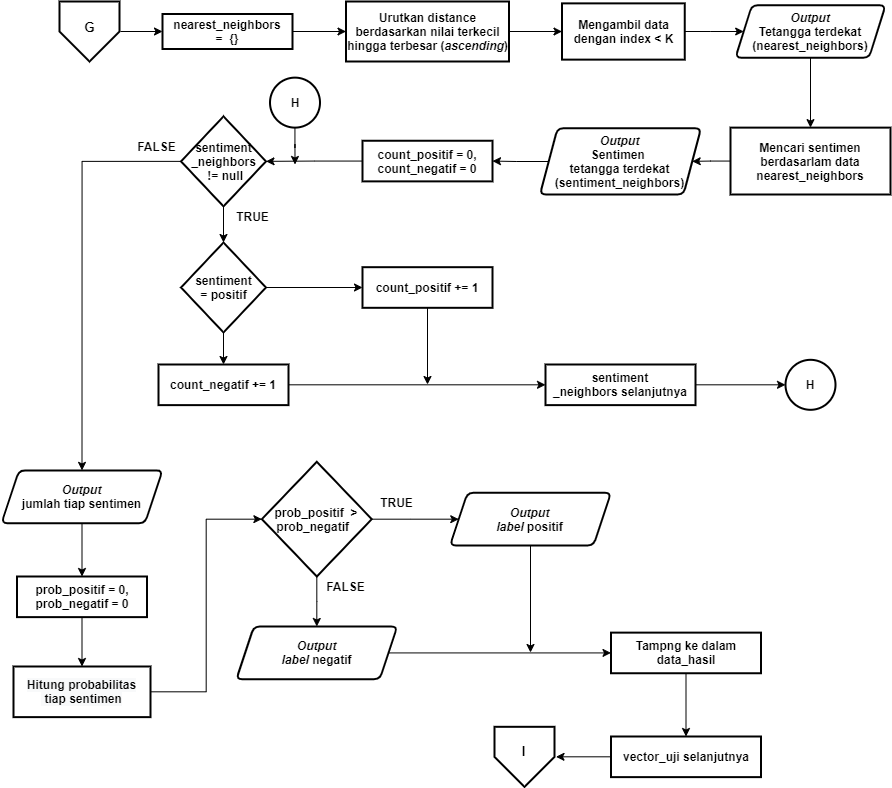

The diagram above was exported from draw.io. Its source (the exported page's mxGraphModel, read from the mxfile embedded in the PNG):
<mxGraphModel dx="1240" dy="-562" grid="1" gridSize="10" guides="1" tooltips="1" connect="1" arrows="1" fold="1" page="1" pageScale="1" pageWidth="827" pageHeight="1169" math="0" shadow="0">
  <root>
    <mxCell id="0" />
    <mxCell id="1" parent="0" />
    <mxCell id="XGfh5eem-Rkpd1pJTMGg-69" style="edgeStyle=orthogonalEdgeStyle;rounded=0;orthogonalLoop=1;jettySize=auto;html=1;entryX=0;entryY=0.5;entryDx=0;entryDy=0;" parent="1" target="XGfh5eem-Rkpd1pJTMGg-68" edge="1">
      <mxGeometry relative="1" as="geometry">
        <mxPoint x="145" y="1435" as="sourcePoint" />
      </mxGeometry>
    </mxCell>
    <mxCell id="XGfh5eem-Rkpd1pJTMGg-65" style="edgeStyle=orthogonalEdgeStyle;rounded=0;orthogonalLoop=1;jettySize=auto;html=1;entryX=0;entryY=0.5;entryDx=0;entryDy=0;" parent="1" source="XGfh5eem-Rkpd1pJTMGg-62" target="XGfh5eem-Rkpd1pJTMGg-64" edge="1">
      <mxGeometry relative="1" as="geometry" />
    </mxCell>
    <mxCell id="XGfh5eem-Rkpd1pJTMGg-62" value="Urutkan distance berdasarkan nilai terkecil hingga terbesar (&lt;i&gt;ascending&lt;/i&gt;)" style="rounded=1;whiteSpace=wrap;html=1;absoluteArcSize=1;arcSize=0;strokeWidth=2;fontStyle=1" parent="1" vertex="1">
      <mxGeometry x="370.5" y="1405" width="163" height="60" as="geometry" />
    </mxCell>
    <mxCell id="XGfh5eem-Rkpd1pJTMGg-71" style="edgeStyle=orthogonalEdgeStyle;rounded=0;orthogonalLoop=1;jettySize=auto;html=1;entryX=0;entryY=0.5;entryDx=0;entryDy=0;" parent="1" source="XGfh5eem-Rkpd1pJTMGg-64" target="XGfh5eem-Rkpd1pJTMGg-66" edge="1">
      <mxGeometry relative="1" as="geometry" />
    </mxCell>
    <mxCell id="XGfh5eem-Rkpd1pJTMGg-64" value="&lt;span&gt;Mengambil data dengan index &amp;lt; K&lt;/span&gt;" style="rounded=1;whiteSpace=wrap;html=1;absoluteArcSize=1;arcSize=0;strokeWidth=2;fontStyle=1" parent="1" vertex="1">
      <mxGeometry x="586.5" y="1406.88" width="122.75" height="56.25" as="geometry" />
    </mxCell>
    <mxCell id="XGfh5eem-Rkpd1pJTMGg-77" style="edgeStyle=orthogonalEdgeStyle;rounded=0;orthogonalLoop=1;jettySize=auto;html=1;entryX=0.5;entryY=0;entryDx=0;entryDy=0;" parent="1" source="XGfh5eem-Rkpd1pJTMGg-66" target="XGfh5eem-Rkpd1pJTMGg-74" edge="1">
      <mxGeometry relative="1" as="geometry" />
    </mxCell>
    <mxCell id="XGfh5eem-Rkpd1pJTMGg-66" value="&lt;i&gt;Output&lt;/i&gt;&lt;br&gt;Tetangga terdekat&lt;br&gt;(nearest_neighbors)" style="shape=parallelogram;html=1;strokeWidth=2;perimeter=parallelogramPerimeter;whiteSpace=wrap;rounded=1;arcSize=12;size=0.10909090909090909;fontStyle=1" parent="1" vertex="1">
      <mxGeometry x="760" y="1408.76" width="150" height="52.5" as="geometry" />
    </mxCell>
    <mxCell id="XGfh5eem-Rkpd1pJTMGg-70" style="edgeStyle=orthogonalEdgeStyle;rounded=0;orthogonalLoop=1;jettySize=auto;html=1;entryX=0;entryY=0.5;entryDx=0;entryDy=0;" parent="1" source="XGfh5eem-Rkpd1pJTMGg-68" target="XGfh5eem-Rkpd1pJTMGg-62" edge="1">
      <mxGeometry relative="1" as="geometry" />
    </mxCell>
    <mxCell id="XGfh5eem-Rkpd1pJTMGg-68" value="nearest_neighbors&lt;br&gt;&lt;span&gt;=&amp;nbsp; {}&lt;/span&gt;" style="rounded=1;whiteSpace=wrap;html=1;absoluteArcSize=1;arcSize=0;strokeWidth=2;fontStyle=1" parent="1" vertex="1">
      <mxGeometry x="187" y="1417.5" width="130" height="35" as="geometry" />
    </mxCell>
    <mxCell id="XGfh5eem-Rkpd1pJTMGg-82" style="edgeStyle=orthogonalEdgeStyle;rounded=0;orthogonalLoop=1;jettySize=auto;html=1;entryX=1;entryY=0.5;entryDx=0;entryDy=0;" parent="1" source="XGfh5eem-Rkpd1pJTMGg-74" target="XGfh5eem-Rkpd1pJTMGg-81" edge="1">
      <mxGeometry relative="1" as="geometry" />
    </mxCell>
    <mxCell id="XGfh5eem-Rkpd1pJTMGg-74" value="Mencari sentimen&lt;br&gt;berdasarlam data nearest_neighbors" style="rounded=1;whiteSpace=wrap;html=1;absoluteArcSize=1;arcSize=0;strokeWidth=2;fontStyle=1" parent="1" vertex="1">
      <mxGeometry x="755" y="1531.12" width="160" height="66.88" as="geometry" />
    </mxCell>
    <mxCell id="XGfh5eem-Rkpd1pJTMGg-84" style="edgeStyle=orthogonalEdgeStyle;rounded=0;orthogonalLoop=1;jettySize=auto;html=1;entryX=1;entryY=0.5;entryDx=0;entryDy=0;" parent="1" source="XGfh5eem-Rkpd1pJTMGg-81" target="XGfh5eem-Rkpd1pJTMGg-83" edge="1">
      <mxGeometry relative="1" as="geometry" />
    </mxCell>
    <mxCell id="XGfh5eem-Rkpd1pJTMGg-81" value="&lt;i&gt;Output&lt;/i&gt;&lt;br&gt;Sentimen &lt;br&gt;tetangga terdekat&lt;br&gt;(sentiment_neighbors)" style="shape=parallelogram;html=1;strokeWidth=2;perimeter=parallelogramPerimeter;whiteSpace=wrap;rounded=1;arcSize=12;size=0.10909090909090909;fontStyle=1" parent="1" vertex="1">
      <mxGeometry x="564.5" y="1531.75" width="161" height="66.25" as="geometry" />
    </mxCell>
    <mxCell id="XGfh5eem-Rkpd1pJTMGg-86" style="edgeStyle=orthogonalEdgeStyle;rounded=0;orthogonalLoop=1;jettySize=auto;html=1;" parent="1" source="XGfh5eem-Rkpd1pJTMGg-83" target="XGfh5eem-Rkpd1pJTMGg-85" edge="1">
      <mxGeometry relative="1" as="geometry" />
    </mxCell>
    <mxCell id="XGfh5eem-Rkpd1pJTMGg-83" value="count_positif = 0,&lt;br&gt;&lt;span style=&quot;font-size: 12px&quot;&gt;count_negatif = 0&lt;/span&gt;" style="rounded=1;whiteSpace=wrap;html=1;absoluteArcSize=1;arcSize=0;strokeWidth=2;fontStyle=1" parent="1" vertex="1">
      <mxGeometry x="387" y="1544.25" width="130" height="40.62" as="geometry" />
    </mxCell>
    <mxCell id="XGfh5eem-Rkpd1pJTMGg-89" style="edgeStyle=orthogonalEdgeStyle;rounded=0;orthogonalLoop=1;jettySize=auto;html=1;entryX=0.5;entryY=0;entryDx=0;entryDy=0;entryPerimeter=0;" parent="1" source="XGfh5eem-Rkpd1pJTMGg-85" target="XGfh5eem-Rkpd1pJTMGg-87" edge="1">
      <mxGeometry relative="1" as="geometry" />
    </mxCell>
    <mxCell id="XGfh5eem-Rkpd1pJTMGg-118" style="edgeStyle=orthogonalEdgeStyle;rounded=0;orthogonalLoop=1;jettySize=auto;html=1;entryX=0.5;entryY=0;entryDx=0;entryDy=0;" parent="1" source="XGfh5eem-Rkpd1pJTMGg-85" target="XGfh5eem-Rkpd1pJTMGg-117" edge="1">
      <mxGeometry relative="1" as="geometry" />
    </mxCell>
    <mxCell id="XGfh5eem-Rkpd1pJTMGg-85" value="&lt;span style=&quot;font-size: 12px&quot;&gt;sentiment&lt;br&gt;_neighbors&lt;br&gt;&lt;/span&gt;&lt;b&gt;&amp;nbsp;!= null&lt;/b&gt;" style="strokeWidth=2;html=1;shape=mxgraph.flowchart.decision;whiteSpace=wrap;fontStyle=1" parent="1" vertex="1">
      <mxGeometry x="205.5" y="1519.8799999999999" width="85" height="90" as="geometry" />
    </mxCell>
    <mxCell id="XGfh5eem-Rkpd1pJTMGg-95" style="edgeStyle=orthogonalEdgeStyle;rounded=0;orthogonalLoop=1;jettySize=auto;html=1;entryX=0;entryY=0.5;entryDx=0;entryDy=0;" parent="1" source="XGfh5eem-Rkpd1pJTMGg-87" target="XGfh5eem-Rkpd1pJTMGg-91" edge="1">
      <mxGeometry relative="1" as="geometry" />
    </mxCell>
    <mxCell id="XGfh5eem-Rkpd1pJTMGg-97" style="edgeStyle=orthogonalEdgeStyle;rounded=0;orthogonalLoop=1;jettySize=auto;html=1;entryX=0.5;entryY=0;entryDx=0;entryDy=0;" parent="1" source="XGfh5eem-Rkpd1pJTMGg-87" target="XGfh5eem-Rkpd1pJTMGg-93" edge="1">
      <mxGeometry relative="1" as="geometry" />
    </mxCell>
    <mxCell id="XGfh5eem-Rkpd1pJTMGg-87" value="&lt;span style=&quot;font-size: 12px&quot;&gt;sentiment&lt;br&gt;= positif&lt;br&gt;&lt;/span&gt;" style="strokeWidth=2;html=1;shape=mxgraph.flowchart.decision;whiteSpace=wrap;fontStyle=1" parent="1" vertex="1">
      <mxGeometry x="205.5" y="1646" width="85" height="90" as="geometry" />
    </mxCell>
    <mxCell id="XGfh5eem-Rkpd1pJTMGg-101" style="edgeStyle=orthogonalEdgeStyle;rounded=0;orthogonalLoop=1;jettySize=auto;html=1;" parent="1" source="XGfh5eem-Rkpd1pJTMGg-91" edge="1">
      <mxGeometry relative="1" as="geometry">
        <mxPoint x="452" y="1788" as="targetPoint" />
      </mxGeometry>
    </mxCell>
    <mxCell id="XGfh5eem-Rkpd1pJTMGg-91" value="count_positif += 1" style="rounded=1;whiteSpace=wrap;html=1;absoluteArcSize=1;arcSize=0;strokeWidth=2;fontStyle=1" parent="1" vertex="1">
      <mxGeometry x="387" y="1670.69" width="130" height="40.62" as="geometry" />
    </mxCell>
    <mxCell id="XGfh5eem-Rkpd1pJTMGg-99" style="edgeStyle=orthogonalEdgeStyle;rounded=0;orthogonalLoop=1;jettySize=auto;html=1;entryX=0;entryY=0.5;entryDx=0;entryDy=0;" parent="1" source="XGfh5eem-Rkpd1pJTMGg-93" target="XGfh5eem-Rkpd1pJTMGg-100" edge="1">
      <mxGeometry relative="1" as="geometry">
        <mxPoint x="560" y="1788.31" as="targetPoint" />
      </mxGeometry>
    </mxCell>
    <mxCell id="XGfh5eem-Rkpd1pJTMGg-93" value="count_negatif += 1" style="rounded=1;whiteSpace=wrap;html=1;absoluteArcSize=1;arcSize=0;strokeWidth=2;fontStyle=1" parent="1" vertex="1">
      <mxGeometry x="183" y="1768" width="130" height="40.62" as="geometry" />
    </mxCell>
    <mxCell id="XGfh5eem-Rkpd1pJTMGg-103" style="edgeStyle=orthogonalEdgeStyle;rounded=0;orthogonalLoop=1;jettySize=auto;html=1;entryX=0;entryY=0.5;entryDx=0;entryDy=0;entryPerimeter=0;" parent="1" source="XGfh5eem-Rkpd1pJTMGg-100" target="XGfh5eem-Rkpd1pJTMGg-102" edge="1">
      <mxGeometry relative="1" as="geometry" />
    </mxCell>
    <mxCell id="XGfh5eem-Rkpd1pJTMGg-100" value="sentiment&lt;br&gt;_neighbors selanjutnya" style="rounded=1;whiteSpace=wrap;html=1;absoluteArcSize=1;arcSize=0;strokeWidth=2;fontStyle=1" parent="1" vertex="1">
      <mxGeometry x="570" y="1768" width="150" height="40.62" as="geometry" />
    </mxCell>
    <mxCell id="XGfh5eem-Rkpd1pJTMGg-102" value="H" style="strokeWidth=2;html=1;shape=mxgraph.flowchart.start_2;whiteSpace=wrap;fontStyle=1" parent="1" vertex="1">
      <mxGeometry x="810" y="1763.31" width="50" height="50" as="geometry" />
    </mxCell>
    <mxCell id="XGfh5eem-Rkpd1pJTMGg-110" style="edgeStyle=orthogonalEdgeStyle;rounded=0;orthogonalLoop=1;jettySize=auto;html=1;" parent="1" source="XGfh5eem-Rkpd1pJTMGg-108" edge="1">
      <mxGeometry relative="1" as="geometry">
        <mxPoint x="319.5" y="1568" as="targetPoint" />
      </mxGeometry>
    </mxCell>
    <mxCell id="XGfh5eem-Rkpd1pJTMGg-108" value="H" style="strokeWidth=2;html=1;shape=mxgraph.flowchart.start_2;whiteSpace=wrap;fontStyle=1" parent="1" vertex="1">
      <mxGeometry x="294.5" y="1481.12" width="50" height="50" as="geometry" />
    </mxCell>
    <mxCell id="XGfh5eem-Rkpd1pJTMGg-133" style="edgeStyle=orthogonalEdgeStyle;rounded=0;orthogonalLoop=1;jettySize=auto;html=1;" parent="1" source="XGfh5eem-Rkpd1pJTMGg-113" target="XGfh5eem-Rkpd1pJTMGg-114" edge="1">
      <mxGeometry relative="1" as="geometry" />
    </mxCell>
    <mxCell id="XGfh5eem-Rkpd1pJTMGg-113" value="prob_positif = 0,&lt;br&gt;&lt;span style=&quot;font-size: 12px&quot;&gt;prob_negatif = 0&lt;/span&gt;" style="rounded=1;whiteSpace=wrap;html=1;absoluteArcSize=1;arcSize=0;strokeWidth=2;fontStyle=1" parent="1" vertex="1">
      <mxGeometry x="41.5" y="1980" width="130" height="40.62" as="geometry" />
    </mxCell>
    <mxCell id="XGfh5eem-Rkpd1pJTMGg-123" style="edgeStyle=orthogonalEdgeStyle;rounded=0;orthogonalLoop=1;jettySize=auto;html=1;entryX=0;entryY=0.5;entryDx=0;entryDy=0;entryPerimeter=0;" parent="1" source="XGfh5eem-Rkpd1pJTMGg-114" target="XGfh5eem-Rkpd1pJTMGg-122" edge="1">
      <mxGeometry relative="1" as="geometry" />
    </mxCell>
    <mxCell id="XGfh5eem-Rkpd1pJTMGg-114" value="&lt;span style=&quot;color: rgb(0 , 0 , 0) ; font-family: &amp;#34;helvetica&amp;#34; ; font-size: 12px ; font-style: normal ; font-weight: 700 ; letter-spacing: normal ; text-align: center ; text-indent: 0px ; text-transform: none ; word-spacing: 0px ; background-color: rgb(248 , 249 , 250) ; display: inline ; float: none&quot;&gt;Hitung probabilitas&lt;br&gt;&amp;nbsp;tiap sentimen&lt;br&gt;&lt;/span&gt;" style="rounded=1;whiteSpace=wrap;html=1;absoluteArcSize=1;arcSize=0;strokeWidth=2;fontStyle=1" parent="1" vertex="1">
      <mxGeometry x="38" y="2070" width="137" height="50.62" as="geometry" />
    </mxCell>
    <mxCell id="XGfh5eem-Rkpd1pJTMGg-132" style="edgeStyle=orthogonalEdgeStyle;rounded=0;orthogonalLoop=1;jettySize=auto;html=1;entryX=0.5;entryY=0;entryDx=0;entryDy=0;" parent="1" source="XGfh5eem-Rkpd1pJTMGg-117" target="XGfh5eem-Rkpd1pJTMGg-113" edge="1">
      <mxGeometry relative="1" as="geometry" />
    </mxCell>
    <mxCell id="XGfh5eem-Rkpd1pJTMGg-117" value="&lt;i&gt;Output&lt;/i&gt;&lt;br&gt;jumlah tiap sentimen" style="shape=parallelogram;html=1;strokeWidth=2;perimeter=parallelogramPerimeter;whiteSpace=wrap;rounded=1;arcSize=12;size=0.10909090909090909;fontStyle=1" parent="1" vertex="1">
      <mxGeometry x="26" y="1873.9" width="161" height="52.81" as="geometry" />
    </mxCell>
    <mxCell id="XGfh5eem-Rkpd1pJTMGg-120" value="FALSE" style="text;html=1;align=center;verticalAlign=middle;resizable=0;points=[];autosize=1;fontStyle=1" parent="1" vertex="1">
      <mxGeometry x="155.5" y="1540" width="50" height="20" as="geometry" />
    </mxCell>
    <mxCell id="XGfh5eem-Rkpd1pJTMGg-121" value="TRUE" style="text;html=1;align=center;verticalAlign=middle;resizable=0;points=[];autosize=1;fontStyle=1" parent="1" vertex="1">
      <mxGeometry x="252" y="1609.88" width="50" height="20" as="geometry" />
    </mxCell>
    <mxCell id="XGfh5eem-Rkpd1pJTMGg-129" style="edgeStyle=orthogonalEdgeStyle;rounded=0;orthogonalLoop=1;jettySize=auto;html=1;" parent="1" source="XGfh5eem-Rkpd1pJTMGg-122" target="XGfh5eem-Rkpd1pJTMGg-128" edge="1">
      <mxGeometry relative="1" as="geometry" />
    </mxCell>
    <mxCell id="XGfh5eem-Rkpd1pJTMGg-131" style="edgeStyle=orthogonalEdgeStyle;rounded=0;orthogonalLoop=1;jettySize=auto;html=1;entryX=0.5;entryY=0;entryDx=0;entryDy=0;" parent="1" source="XGfh5eem-Rkpd1pJTMGg-122" target="XGfh5eem-Rkpd1pJTMGg-130" edge="1">
      <mxGeometry relative="1" as="geometry" />
    </mxCell>
    <mxCell id="XGfh5eem-Rkpd1pJTMGg-122" value="prob_positif&amp;nbsp; &amp;gt; prob_negatif&amp;nbsp;&amp;nbsp;&lt;span style=&quot;font-size: 12px&quot;&gt;&lt;br&gt;&lt;/span&gt;" style="strokeWidth=2;html=1;shape=mxgraph.flowchart.decision;whiteSpace=wrap;fontStyle=1" parent="1" vertex="1">
      <mxGeometry x="286.37" y="1865.31" width="109.88" height="114.69" as="geometry" />
    </mxCell>
    <mxCell id="XGfh5eem-Rkpd1pJTMGg-140" style="edgeStyle=orthogonalEdgeStyle;rounded=0;orthogonalLoop=1;jettySize=auto;html=1;exitX=0.5;exitY=1;exitDx=0;exitDy=0;" parent="1" source="XGfh5eem-Rkpd1pJTMGg-128" edge="1">
      <mxGeometry relative="1" as="geometry">
        <mxPoint x="555" y="2056" as="targetPoint" />
        <mxPoint x="555" y="1945.06" as="sourcePoint" />
      </mxGeometry>
    </mxCell>
    <mxCell id="XGfh5eem-Rkpd1pJTMGg-128" value="&lt;i&gt;Output&lt;/i&gt;&lt;br&gt;&lt;i&gt;label &lt;/i&gt;positif" style="shape=parallelogram;html=1;strokeWidth=2;perimeter=parallelogramPerimeter;whiteSpace=wrap;rounded=1;arcSize=12;size=0.10909090909090909;fontStyle=1" parent="1" vertex="1">
      <mxGeometry x="474.5" y="1896.25" width="161" height="52.81" as="geometry" />
    </mxCell>
    <mxCell id="XGfh5eem-Rkpd1pJTMGg-138" style="edgeStyle=orthogonalEdgeStyle;rounded=0;orthogonalLoop=1;jettySize=auto;html=1;entryX=0;entryY=0.5;entryDx=0;entryDy=0;" parent="1" source="XGfh5eem-Rkpd1pJTMGg-130" target="XGfh5eem-Rkpd1pJTMGg-137" edge="1">
      <mxGeometry relative="1" as="geometry" />
    </mxCell>
    <mxCell id="XGfh5eem-Rkpd1pJTMGg-130" value="&lt;i&gt;Output&lt;/i&gt;&lt;br&gt;&lt;i&gt;label &lt;/i&gt;negatif" style="shape=parallelogram;html=1;strokeWidth=2;perimeter=parallelogramPerimeter;whiteSpace=wrap;rounded=1;arcSize=12;size=0.10909090909090909;fontStyle=1" parent="1" vertex="1">
      <mxGeometry x="260.81000000000006" y="2030.0000000000002" width="161" height="52.81" as="geometry" />
    </mxCell>
    <mxCell id="XGfh5eem-Rkpd1pJTMGg-144" style="edgeStyle=orthogonalEdgeStyle;rounded=0;orthogonalLoop=1;jettySize=auto;html=1;" parent="1" source="XGfh5eem-Rkpd1pJTMGg-137" target="XGfh5eem-Rkpd1pJTMGg-141" edge="1">
      <mxGeometry relative="1" as="geometry" />
    </mxCell>
    <mxCell id="XGfh5eem-Rkpd1pJTMGg-137" value="Tampng ke dalam&lt;br&gt;data_hasil" style="rounded=1;whiteSpace=wrap;html=1;absoluteArcSize=1;arcSize=0;strokeWidth=2;fontStyle=1" parent="1" vertex="1">
      <mxGeometry x="635.5" y="2036.1" width="150" height="40.62" as="geometry" />
    </mxCell>
    <mxCell id="XGfh5eem-Rkpd1pJTMGg-145" style="edgeStyle=orthogonalEdgeStyle;rounded=0;orthogonalLoop=1;jettySize=auto;html=1;entryX=1;entryY=0.5;entryDx=0;entryDy=0;entryPerimeter=0;" parent="1" source="XGfh5eem-Rkpd1pJTMGg-141" edge="1">
      <mxGeometry relative="1" as="geometry">
        <mxPoint x="580.4999999999998" y="2160.31" as="targetPoint" />
      </mxGeometry>
    </mxCell>
    <mxCell id="XGfh5eem-Rkpd1pJTMGg-141" value="vector_uji selanjutnya" style="rounded=1;whiteSpace=wrap;html=1;absoluteArcSize=1;arcSize=0;strokeWidth=2;fontStyle=1" parent="1" vertex="1">
      <mxGeometry x="635.5" y="2140" width="150" height="40.62" as="geometry" />
    </mxCell>
    <mxCell id="1AiR7JMittFYeBEdXY1J-1" value="FALSE" style="text;html=1;align=center;verticalAlign=middle;resizable=0;points=[];autosize=1;fontStyle=1" parent="1" vertex="1">
      <mxGeometry x="344.5" y="1980" width="50" height="20" as="geometry" />
    </mxCell>
    <mxCell id="1AiR7JMittFYeBEdXY1J-2" value="TRUE" style="text;html=1;align=center;verticalAlign=middle;resizable=0;points=[];autosize=1;fontStyle=1" parent="1" vertex="1">
      <mxGeometry x="396.25" y="1896.25" width="50" height="20" as="geometry" />
    </mxCell>
    <mxCell id="khf5v-8uD17y8hGM0tup-6" value="" style="verticalLabelPosition=bottom;verticalAlign=top;html=1;shape=offPageConnector;rounded=0;size=0.5;strokeWidth=2;" parent="1" vertex="1">
      <mxGeometry x="84" y="1405.01" width="60" height="60" as="geometry" />
    </mxCell>
    <mxCell id="khf5v-8uD17y8hGM0tup-7" value="G" style="text;html=1;align=center;verticalAlign=middle;resizable=0;points=[];autosize=1;fontStyle=1;fontSize=13;" parent="1" vertex="1">
      <mxGeometry x="99" y="1421.26" width="30" height="20" as="geometry" />
    </mxCell>
    <mxCell id="khf5v-8uD17y8hGM0tup-8" value="" style="verticalLabelPosition=bottom;verticalAlign=top;html=1;shape=offPageConnector;rounded=0;size=0.5;strokeWidth=2;" parent="1" vertex="1">
      <mxGeometry x="519" y="2130.31" width="60" height="60" as="geometry" />
    </mxCell>
    <mxCell id="khf5v-8uD17y8hGM0tup-9" value="&lt;span style=&quot;font-size: 13px;&quot;&gt;I&lt;/span&gt;" style="text;html=1;align=center;verticalAlign=middle;resizable=0;points=[];autosize=1;fontStyle=1;fontSize=13;" parent="1" vertex="1">
      <mxGeometry x="537.75" y="2145.31" width="20" height="20" as="geometry" />
    </mxCell>
  </root>
</mxGraphModel>